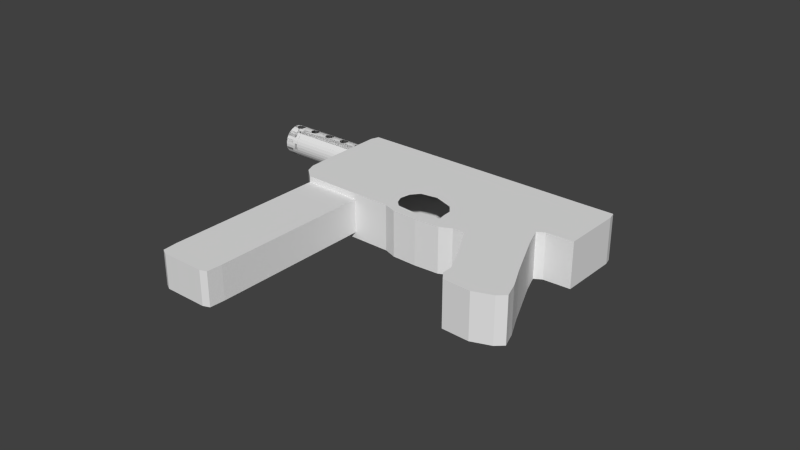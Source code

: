 # Source: mat-49.blend  (saved by Blender 2.70.0; exported with 4.5.12 LTS)
import bpy
from mathutils import Matrix  # noqa: F401  (used for matrix-valued properties, if any)

bpy.ops.wm.read_factory_settings(use_empty=True)
scene = bpy.context.scene
scene.name = 'Scene'

# ---- collections
col_collection_1 = bpy.data.collections.new('Collection 1'); scene.collection.children.link(col_collection_1)

# ---- world
world_world = bpy.data.worlds.new('World'); scene.world = world_world
world_world.color = (0.05088, 0.05088, 0.05088)
world_world.use_sun_shadow = False
world_world.sun_shadow_jitter_overblur = 0.0
world_world.cycles.sampling_method = 'MANUAL'
world_world.cycles.sample_map_resolution = 256

# ---- meshes
me_cube = bpy.data.meshes.new('Cube')
me_cube.from_pydata([(-9.814, 10.76, 0.0), (-6.837, 9.651, 0.0), (-6.84, 9.639, -0.1305), (-9.818, 10.75, -0.1305), (-9.814, 11.21, 0.0), (-9.817, 11.2, -0.1305), (-9.818, 10.75, 0.1305), (-6.84, 9.639, 0.1305), (-6.85, 9.604, -0.2559), (-9.827, 10.71, -0.2559), (-10.03, 10.84, 0.0), (-10.03, 10.83, -0.1305), (-9.817, 11.2, 0.1305), (-9.827, 10.71, 0.2559), (-6.85, 9.604, 0.2559), (-6.866, 9.546, -0.3715), (-9.843, 10.65, -0.3715), (-10.32, 10.95, 0.0), (-10.32, 10.93, -0.1305), (-10.03, 10.83, 0.1305), (-9.939, 10.75, -0.2559), (-9.939, 10.75, 0.2559), (-9.843, 10.65, 0.3715), (-6.866, 9.546, 0.3715), (-9.955, 10.69, -0.3715), (-6.887, 9.469, -0.4729), (-9.864, 10.58, -0.4729), (-10.32, 10.93, 0.1305), (-10.04, 10.79, -0.2559), (-10.33, 10.9, -0.2559), (-10.04, 10.79, 0.2559), (-9.955, 10.69, 0.3715), (-9.864, 10.58, 0.4729), (-6.887, 9.469, 0.4729), (-7.101, 8.681, 0.5561), (-10.06, 10.73, -0.3715), (-9.976, 10.62, -0.4729), (-6.912, 9.374, -0.5561), (-9.89, 10.48, -0.5561), (-10.33, 10.9, 0.2559), (-10.35, 10.84, -0.3715), (-10.06, 10.73, 0.3715), (-9.976, 10.62, 0.4729), (-9.89, 10.48, 0.5561), (-6.912, 9.374, 0.5561), (-7.163, 8.451, -0.2559), (-7.006, 9.027, 0.6688), (-10.08, 10.66, -0.4729), (-10.0, 10.52, -0.5561), (-7.04, 8.906, -0.6559), (-6.942, 9.266, -0.6179), (-9.919, 10.37, -0.6179), (-10.42, 10.56, -0.6179), (-10.35, 10.84, 0.3715), (-10.37, 10.76, -0.4729), (-10.08, 10.66, 0.4729), (-10.0, 10.52, 0.5561), (-9.919, 10.37, 0.6179), (-6.942, 9.266, 0.6179), (-7.163, 8.451, 0.2559), (-7.04, 8.906, 0.6559), (-10.1, 10.56, -0.5561), (-10.03, 10.41, -0.6179), (-6.973, 9.149, -0.6559), (-7.291, 9.267, -0.6559), (-7.293, 9.279, -0.6525), (-7.304, 9.313, -0.6438), (-7.321, 9.344, -0.6366), (-7.343, 9.37, -0.6312), (-7.369, 9.391, -0.6279), (-7.398, 9.406, -0.6268), (-7.428, 9.413, -0.6279), (-7.46, 9.414, -0.6312), (-7.491, 9.407, -0.6366), (-7.52, 9.393, -0.6438), (-7.546, 9.373, -0.6525), (-7.553, 9.365, -0.6559), (-7.991, 9.528, -0.6559), (-7.993, 9.54, -0.6525), (-8.005, 9.574, -0.6438), (-8.022, 9.605, -0.6366), (-8.043, 9.631, -0.6312), (-8.069, 9.652, -0.6279), (-8.098, 9.666, -0.6268), (-8.129, 9.674, -0.6279), (-8.16, 9.674, -0.6312), (-8.191, 9.667, -0.6366), (-8.22, 9.654, -0.6438), (-8.246, 9.634, -0.6525), (-8.254, 9.625, -0.6559), (-8.691, 9.788, -0.6559), (-8.693, 9.8, -0.6525), (-8.705, 9.834, -0.6438), (-8.722, 9.865, -0.6366), (-8.744, 9.891, -0.6312), (-8.769, 9.912, -0.6279), (-8.798, 9.926, -0.6268), (-8.829, 9.934, -0.6279), (-8.86, 9.934, -0.6312), (-8.891, 9.928, -0.6366), (-8.92, 9.914, -0.6438), (-8.946, 9.894, -0.6525), (-8.954, 9.886, -0.6559), (-9.391, 10.05, -0.6559), (-9.393, 10.06, -0.6525), (-9.405, 10.09, -0.6438), (-9.422, 10.13, -0.6366), (-9.444, 10.15, -0.6312), (-9.47, 10.17, -0.6279), (-9.498, 10.19, -0.6268), (-9.529, 10.19, -0.6279), (-9.56, 10.19, -0.6312), (-9.591, 10.19, -0.6366), (-9.62, 10.17, -0.6438), (-9.646, 10.15, -0.6525), (-9.654, 10.15, -0.6559), (-9.951, 10.26, -0.6559), (-10.58, 9.976, -0.5561), (-10.42, 10.56, 0.6179), (-10.37, 10.76, 0.4729), (-10.4, 10.67, -0.5561), (-10.1, 10.56, 0.5561), (-10.03, 10.41, 0.6179), (-9.951, 10.26, 0.6559), (-9.654, 10.15, 0.6559), (-9.646, 10.15, 0.6525), (-9.62, 10.17, 0.6438), (-9.591, 10.19, 0.6366), (-9.56, 10.19, 0.6312), (-9.529, 10.19, 0.6279), (-9.498, 10.19, 0.6268), (-9.47, 10.17, 0.6279), (-9.444, 10.15, 0.6312), (-9.422, 10.13, 0.6366), (-9.405, 10.09, 0.6438), (-9.393, 10.06, 0.6525), (-9.391, 10.05, 0.6559), (-8.954, 9.886, 0.6559), (-8.946, 9.894, 0.6525), (-8.92, 9.914, 0.6438), (-8.891, 9.928, 0.6366), (-8.86, 9.934, 0.6312), (-8.829, 9.934, 0.6279), (-8.798, 9.926, 0.6268), (-8.769, 9.912, 0.6279), (-8.744, 9.891, 0.6312), (-8.722, 9.865, 0.6366), (-8.705, 9.834, 0.6438), (-8.693, 9.8, 0.6525), (-8.691, 9.788, 0.6559), (-8.254, 9.625, 0.6559), (-8.246, 9.634, 0.6525), (-8.22, 9.654, 0.6438), (-8.191, 9.667, 0.6366), (-8.16, 9.674, 0.6312), (-8.129, 9.674, 0.6279), (-8.098, 9.666, 0.6268), (-8.069, 9.652, 0.6279), (-8.043, 9.631, 0.6312), (-8.022, 9.605, 0.6366), (-8.005, 9.574, 0.6438), (-7.993, 9.54, 0.6525), (-7.991, 9.528, 0.6559), (-7.553, 9.365, 0.6559), (-7.546, 9.373, 0.6525), (-7.52, 9.393, 0.6438), (-7.491, 9.407, 0.6366), (-7.46, 9.414, 0.6312), (-7.428, 9.413, 0.6279), (-7.398, 9.406, 0.6268), (-7.369, 9.391, 0.6279), (-7.343, 9.37, 0.6312), (-7.321, 9.344, 0.6366), (-7.304, 9.313, 0.6438), (-7.293, 9.279, 0.6525), (-7.291, 9.267, 0.6559), (-6.973, 9.149, 0.6559), (-7.126, 8.586, 0.4729), (-7.176, 8.403, 0.0), (-7.126, 8.586, -0.4729), (-7.414, 9.045, 0.6559), (-7.306, 9.139, 0.6688), (-7.306, 9.137, 0.6686), (-7.324, 9.107, 0.6651), (-7.346, 9.081, 0.6618), (-7.373, 9.061, 0.659), (-7.402, 9.048, 0.6566), (-7.071, 8.789, 0.6179), (-10.13, 10.45, -0.6179), (-10.06, 10.3, -0.6559), (-7.006, 9.027, -0.6688), (-7.306, 9.139, -0.6688), (-7.294, 9.171, -0.6653), (-7.287, 9.207, -0.6616), (-7.287, 9.243, -0.6581), (-7.568, 9.348, -0.6581), (-7.586, 9.318, -0.6616), (-7.598, 9.284, -0.6653), (-7.605, 9.25, -0.6688), (-8.006, 9.399, -0.6688), (-7.994, 9.431, -0.6653), (-7.988, 9.467, -0.6616), (-7.987, 9.504, -0.6581), (-8.268, 9.608, -0.6581), (-8.286, 9.578, -0.6616), (-8.299, 9.544, -0.6653), (-8.305, 9.51, -0.6688), (-8.706, 9.659, -0.6688), (-8.694, 9.692, -0.6653), (-8.688, 9.727, -0.6616), (-8.687, 9.764, -0.6581), (-8.969, 9.869, -0.6581), (-8.986, 9.838, -0.6616), (-8.999, 9.805, -0.6653), (-9.005, 9.771, -0.6688), (-9.406, 9.92, -0.6688), (-9.394, 9.952, -0.6653), (-9.388, 9.988, -0.6616), (-9.388, 10.02, -0.6581), (-9.669, 10.13, -0.6581), (-9.687, 10.1, -0.6616), (-9.699, 10.07, -0.6653), (-9.705, 10.03, -0.6688), (-9.984, 10.13, -0.6688), (-10.63, 9.804, 0.3715), (-10.52, 10.2, -0.6559), (-10.4, 10.67, 0.5561), (-10.13, 10.45, 0.6179), (-10.06, 10.3, 0.6559), (-9.984, 10.13, 0.6688), (-9.705, 10.03, 0.6688), (-9.699, 10.07, 0.6653), (-9.687, 10.1, 0.6616), (-9.669, 10.13, 0.6581), (-9.406, 9.92, 0.6688), (-9.005, 9.771, 0.6688), (-8.999, 9.805, 0.6653), (-8.986, 9.838, 0.6616), (-8.969, 9.869, 0.6581), (-9.388, 10.02, 0.6581), (-9.388, 9.988, 0.6616), (-9.394, 9.952, 0.6653), (-8.706, 9.659, 0.6688), (-8.305, 9.51, 0.6688), (-8.299, 9.544, 0.6653), (-8.286, 9.578, 0.6616), (-8.268, 9.608, 0.6581), (-8.687, 9.764, 0.6581), (-8.688, 9.727, 0.6616), (-8.694, 9.692, 0.6653), (-8.006, 9.399, 0.6688), (-7.605, 9.25, 0.6688), (-7.598, 9.284, 0.6653), (-7.586, 9.318, 0.6616), (-7.568, 9.348, 0.6581), (-7.987, 9.504, 0.6581), (-7.988, 9.467, 0.6616), (-7.994, 9.431, 0.6653), (-7.287, 9.243, 0.6581), (-7.287, 9.207, 0.6616), (-7.294, 9.171, 0.6653), (-10.1, 9.693, 0.4729), (-10.08, 9.788, 0.5561), (-7.147, 8.509, 0.3715), (-7.173, 8.415, -0.1305), (-7.173, 8.415, 0.1305), (-7.147, 8.509, -0.3715), (-7.071, 8.789, -0.6179), (-10.05, 9.896, 0.6179), (-7.433, 9.041, 0.6528), (-7.464, 9.042, 0.6495), (-7.495, 9.049, 0.6484), (-7.523, 9.064, 0.6495), (-7.549, 9.085, 0.6528), (-7.562, 9.1, 0.6559), (-8.115, 9.305, 0.6559), (-8.133, 9.302, 0.6528), (-8.164, 9.302, 0.6495), (-8.195, 9.31, 0.6484), (-8.223, 9.324, 0.6495), (-8.249, 9.345, 0.6528), (-8.262, 9.36, 0.6559), (-8.815, 9.566, 0.6559), (-8.833, 9.562, 0.6528), (-8.864, 9.562, 0.6495), (-8.895, 9.57, 0.6484), (-8.924, 9.585, 0.6495), (-8.949, 9.605, 0.6528), (-8.962, 9.621, 0.6559), (-9.515, 9.826, 0.6559), (-9.533, 9.822, 0.6528), (-9.564, 9.823, 0.6495), (-9.595, 9.83, 0.6484), (-9.624, 9.845, 0.6495), (-9.65, 9.866, 0.6528), (-9.663, 9.881, 0.6559), (-10.02, 10.01, 0.6559), (-10.09, 10.31, -0.6559), (-10.09, 10.32, -0.6525), (-10.11, 10.35, -0.6438), (-10.12, 10.39, -0.6366), (-10.14, 10.41, -0.6314), (-10.1, 10.18, -0.6688), (-7.414, 9.045, -0.6559), (-7.402, 9.048, -0.6566), (-7.373, 9.061, -0.659), (-7.346, 9.081, -0.6618), (-7.324, 9.107, -0.6651), (-7.306, 9.137, -0.6686), (-7.605, 9.248, -0.6686), (-7.605, 9.212, -0.6651), (-7.6, 9.176, -0.6618), (-7.588, 9.141, -0.659), (-7.571, 9.111, -0.6566), (-7.562, 9.1, -0.6559), (-8.115, 9.305, -0.6559), (-8.102, 9.308, -0.6566), (-8.073, 9.322, -0.659), (-8.047, 9.342, -0.6618), (-8.024, 9.367, -0.6651), (-8.006, 9.398, -0.6686), (-8.305, 9.509, -0.6686), (-8.305, 9.472, -0.6651), (-8.3, 9.436, -0.6618), (-8.288, 9.402, -0.659), (-8.271, 9.371, -0.6566), (-8.262, 9.36, -0.6559), (-8.815, 9.566, -0.6559), (-8.802, 9.569, -0.6566), (-8.773, 9.582, -0.659), (-8.747, 9.602, -0.6618), (-8.724, 9.628, -0.6651), (-8.707, 9.658, -0.6686), (-9.005, 9.769, -0.6686), (-9.006, 9.732, -0.6651), (-9.0, 9.696, -0.6618), (-8.988, 9.662, -0.659), (-8.971, 9.632, -0.6566), (-8.962, 9.621, -0.6559), (-9.515, 9.826, -0.6559), (-9.502, 9.829, -0.6566), (-9.473, 9.843, -0.659), (-9.447, 9.863, -0.6618), (-9.425, 9.888, -0.6651), (-9.407, 9.918, -0.6686), (-9.705, 10.03, -0.6686), (-9.706, 9.993, -0.6651), (-9.7, 9.957, -0.6618), (-9.689, 9.923, -0.659), (-9.671, 9.892, -0.6566), (-9.663, 9.881, -0.6559), (-10.02, 10.01, -0.6559), (-10.65, 9.746, -0.2559), (-10.46, 10.44, -0.6559), (-10.55, 10.08, -0.6179), (-10.55, 10.08, 0.6179), (-10.14, 10.41, -0.6312), (-10.17, 10.43, -0.6279), (-10.2, 10.45, -0.6268), (-10.23, 10.45, -0.6279), (-10.26, 10.46, -0.6312), (-10.29, 10.45, -0.6366), (-10.32, 10.43, -0.6438), (-10.35, 10.41, -0.6525), (-10.35, 10.41, -0.6559), (-10.09, 10.31, 0.6559), (-10.14, 10.41, 0.6314), (-10.12, 10.39, 0.6366), (-10.11, 10.35, 0.6438), (-10.09, 10.32, 0.6525), (-10.1, 10.18, 0.6688), (-9.671, 9.892, 0.6566), (-9.689, 9.923, 0.659), (-9.7, 9.957, 0.6618), (-9.706, 9.993, 0.6651), (-9.705, 10.03, 0.6686), (-8.971, 9.632, 0.6566), (-8.988, 9.662, 0.659), (-9.0, 9.696, 0.6618), (-9.006, 9.732, 0.6651), (-9.005, 9.769, 0.6686), (-9.407, 9.918, 0.6686), (-9.425, 9.888, 0.6651), (-9.447, 9.863, 0.6618), (-9.473, 9.843, 0.659), (-9.502, 9.829, 0.6566), (-8.271, 9.371, 0.6566), (-8.288, 9.402, 0.659), (-8.3, 9.436, 0.6618), (-8.305, 9.472, 0.6651), (-8.305, 9.509, 0.6686), (-8.707, 9.658, 0.6686), (-8.724, 9.628, 0.6651), (-8.747, 9.602, 0.6618), (-8.773, 9.582, 0.659), (-8.802, 9.569, 0.6566), (-7.571, 9.111, 0.6566), (-7.588, 9.141, 0.659), (-7.6, 9.176, 0.6618), (-7.605, 9.212, 0.6651), (-7.605, 9.248, 0.6686), (-8.006, 9.398, 0.6686), (-8.024, 9.367, 0.6651), (-8.047, 9.342, 0.6618), (-8.073, 9.322, 0.659), (-8.102, 9.308, 0.6566), (-10.22, 9.735, 0.4729), (-10.19, 9.829, 0.5561), (-10.12, 9.616, 0.3715), (-10.14, 9.558, 0.2559), (-10.15, 9.523, -0.1305), (-10.15, 9.511, 0.0), (-10.14, 9.558, -0.2559), (-10.15, 9.523, 0.1305), (-10.12, 9.616, -0.3715), (-10.1, 9.693, -0.4729), (-7.101, 8.681, -0.5561), (-9.65, 9.866, -0.6528), (-9.624, 9.845, -0.6495), (-9.595, 9.83, -0.6484), (-9.564, 9.823, -0.6495), (-9.533, 9.822, -0.6528), (-8.949, 9.605, -0.6528), (-8.924, 9.585, -0.6495), (-8.895, 9.57, -0.6484), (-8.864, 9.562, -0.6495), (-8.833, 9.562, -0.6528), (-8.249, 9.345, -0.6528), (-8.223, 9.324, -0.6495), (-8.195, 9.31, -0.6484), (-8.164, 9.302, -0.6495), (-8.133, 9.302, -0.6528), (-7.549, 9.085, -0.6528), (-7.523, 9.064, -0.6495), (-7.495, 9.049, -0.6484), (-7.464, 9.042, -0.6495), (-7.433, 9.041, -0.6528), (-10.05, 9.896, -0.6179), (-10.16, 9.937, 0.6179), (-10.13, 10.05, 0.6559), (-10.11, 10.18, -0.6688), (-10.09, 10.21, -0.6653), (-10.09, 10.25, -0.6616), (-10.09, 10.28, -0.6581), (-10.13, 10.05, -0.6559), (-10.66, 9.711, 0.1305), (-10.61, 9.882, -0.4729), (-10.49, 10.32, -0.6688), (-10.36, 10.14, -0.6559), (-10.35, 10.13, -0.6528), (-10.32, 10.11, -0.6495), (-10.3, 10.09, -0.6484), (-10.26, 10.08, -0.6495), (-10.23, 10.08, -0.6528), (-10.23, 10.08, -0.6529), (-10.26, 9.975, -0.6179), (-10.29, 9.867, -0.5561), (-10.58, 9.976, 0.5561), (-10.49, 10.32, 0.6688), (-10.46, 10.44, 0.6559), (-10.35, 10.41, 0.6559), (-10.35, 10.41, 0.6525), (-10.32, 10.43, 0.6438), (-10.29, 10.45, 0.6366), (-10.26, 10.46, 0.6312), (-10.23, 10.45, 0.6279), (-10.2, 10.45, 0.6268), (-10.17, 10.43, 0.6279), (-10.14, 10.41, 0.6312), (-10.37, 10.39, -0.6581), (-10.39, 10.36, -0.6616), (-10.4, 10.33, -0.6653), (-10.41, 10.29, -0.6688), (-10.11, 10.18, 0.6688), (-10.09, 10.28, 0.6581), (-10.09, 10.25, 0.6616), (-10.09, 10.21, 0.6653), (-10.32, 9.773, 0.4729), (-10.29, 9.867, 0.5561), (-10.24, 9.657, 0.3715), (-10.25, 9.6, 0.2559), (-10.26, 9.564, -0.1305), (-10.26, 9.552, 0.0), (-10.25, 9.6, -0.2559), (-10.26, 9.564, 0.1305), (-10.24, 9.657, -0.3715), (-10.22, 9.735, -0.4729), (-10.08, 9.788, -0.5561), (-10.16, 9.937, -0.6179), (-10.23, 10.08, 0.6529), (-10.26, 9.975, 0.6179), (-10.22, 10.09, 0.6559), (-10.22, 10.09, -0.6559), (-10.2, 10.09, -0.6566), (-10.17, 10.1, -0.659), (-10.15, 10.12, -0.6618), (-10.12, 10.15, -0.6651), (-10.11, 10.18, -0.6686), (-10.65, 9.746, 0.2559), (-10.66, 9.711, -0.1305), (-10.32, 9.773, -0.4729), (-10.63, 9.804, -0.3715), (-10.41, 10.29, -0.6686), (-10.41, 10.25, -0.6651), (-10.4, 10.22, -0.6618), (-10.39, 10.18, -0.659), (-10.37, 10.15, -0.6566), (-10.19, 9.829, -0.5561), (-10.61, 9.882, 0.4729), (-10.52, 10.2, 0.6559), (-10.41, 10.29, 0.6688), (-10.4, 10.33, 0.6653), (-10.39, 10.36, 0.6616), (-10.37, 10.39, 0.6581), (-10.11, 10.18, 0.6686), (-10.12, 10.15, 0.6651), (-10.15, 10.12, 0.6618), (-10.17, 10.1, 0.659), (-10.2, 10.09, 0.6566), (-10.34, 9.695, 0.3715), (-10.35, 9.637, 0.2559), (-10.36, 9.602, -0.1305), (-10.37, 9.59, 0.0), (-10.35, 9.637, -0.2559), (-10.36, 9.602, 0.1305), (-10.34, 9.695, -0.3715), (-10.23, 10.08, 0.6528), (-10.26, 10.08, 0.6495), (-10.3, 10.09, 0.6484), (-10.32, 10.11, 0.6495), (-10.35, 10.13, 0.6528), (-10.36, 10.14, 0.6559), (-10.66, 9.699, 0.0), (-10.37, 10.15, 0.6566), (-10.39, 10.18, 0.659), (-10.4, 10.22, 0.6618), (-10.41, 10.25, 0.6651), (-10.41, 10.29, 0.6686), (-0.002984, -0.06635, 1.0), (-0.1133, 0.9275, 1.0), (-1.121, 1.045, 1.0), (-1.027, 0.1117, 1.0), (-0.054, -0.4765, 1.0), (-1.133, -0.3236, 1.0), (0.6054, -0.1721, 1.0), (0.4855, 0.8576, 1.0), (-0.3113, 2.466, 1.0), (-1.394, 2.735, 1.0), (-1.121, 1.045, 0.0), (-1.027, 0.1117, 0.0), (-0.07418, -1.136, 1.0), (-1.018, -0.73, 1.0), (0.5868, -0.5673, 1.0), (-1.133, -0.3236, 0.0), (0.984, -0.238, 1.0), (0.8582, 0.8142, 1.0), (0.332, 2.306, 1.0), (-1.394, 2.735, 0.0), (-0.3549, 2.805, 1.0), (-1.454, 3.108, 1.0), (-1.018, -0.73, 0.0), (-0.07418, -1.136, 0.0), (0.6595, -1.097, 1.0), (0.9856, -0.6238, 1.0), (0.984, -0.238, 0.0), (0.8582, 0.8142, 0.0), (0.7323, 2.206, 1.0), (0.2982, 2.625, 1.0), (-1.812, 2.853, 1.0), (-1.812, 2.853, 0.0), (-1.852, 3.225, 1.0), (-0.3796, 2.997, 1.0), (-1.488, 3.319, 1.0), (0.6595, -1.097, 0.0), (0.9947, -0.9158, 1.0), (0.9856, -0.6238, 0.0), (0.7323, 2.206, 0.0), (0.7046, 2.513, 1.0), (0.279, 2.806, 1.0), (-2.267, 2.776, 1.0), (-2.267, 2.776, 0.0), (-1.874, 3.436, 1.0), (-2.457, 3.274, 1.0), (-0.4121, 3.25, 1.0), (-1.533, 3.596, 1.0), (0.9947, -0.9158, 0.0), (0.7046, 2.513, 0.0), (0.6889, 2.687, 1.0), (0.2538, 3.044, 1.0), (-3.137, 3.035, 1.0), (-3.137, 3.035, 0.0), (-1.903, 3.714, 1.0), (-2.419, 3.475, 1.0), (-3.118, 3.444, 1.0), (-0.5135, 3.681, 1.0), (-1.514, 3.929, 1.0), (0.6889, 2.687, 0.0), (0.6682, 2.916, 1.0), (0.1796, 3.444, 1.0), (-3.988, 3.381, 1.0), (-3.988, 3.381, 0.0), (-1.985, 4.102, 1.0), (-2.388, 3.718, 1.0), (-3.982, 3.87, 1.0), (-0.6, 4.049, 1.0), (-1.497, 4.212, 1.0), (0.6682, 2.916, 0.0), (0.6524, 3.362, 1.0), (0.1164, 3.786, 1.0), (-4.382, 3.73, 1.0), (-4.382, 3.73, 0.0), (-2.055, 4.434, 1.0), (-2.302, 4.113, 1.0), (-4.401, 4.112, 1.0), (0.1599, 6.758, 1.0), (-0.9772, 7.168, 1.0), (0.6524, 3.362, 0.0), (0.6389, 3.743, 1.0), (0.8558, 6.496, 1.0), (-5.675, 4.231, 1.0), (-5.675, 4.231, 0.0), (-1.316, 7.297, 1.0), (-2.429, 4.512, 1.0), (-4.111, 4.155, 1.0), (-4.413, 4.328, 1.0), (-5.606, 4.576, 1.0), (0.2554, 7.099, 1.0), (-0.9118, 7.54, 1.0), (0.6389, 3.743, 0.0), (1.298, 6.347, 1.0), (0.9488, 6.837, 1.0), (-5.675, 4.231, 0.7373), (-1.624, 7.405, 1.0), (-1.223, 7.657, 1.0), (-4.138, 4.509, 1.0), (-4.427, 4.612, 1.0), (-5.567, 4.771, 1.0), (-5.853, 4.671, 1.0), (-5.923, 4.327, 1.0), (0.2554, 7.099, 0.0), (-0.9118, 7.54, 0.0), (0.9399, 3.828, 0.0), (0.9399, 3.828, 1.0), (1.62, 6.248, 1.0), (1.38, 6.674, 1.0), (0.9488, 6.837, 0.0), (-5.675, 4.231, 0.0), (-5.923, 4.327, 0.7373), (-3.028, 5.045, 1.0), (-2.324, 7.702, 1.0), (-1.523, 7.769, 1.0), (-1.223, 7.657, 0.0), (-3.95, 4.913, 1.0), (-4.27, 5.055, 1.0), (-5.515, 5.028, 1.0), (-5.813, 4.865, 1.0), (-6.1, 4.766, 1.0), (-6.172, 4.424, 1.0), (1.893, 3.531, 0.0), (1.893, 3.531, 1.0), (1.706, 6.553, 1.0), (2.566, 5.901, 1.0), (1.38, 6.674, 0.0), (-7.501, -2.276, 0.7373), (-7.501, -2.276, 0.0), (-6.172, 4.424, 0.7373), (-7.749, -2.179, 0.7373), (-3.634, 5.149, 1.0), (-2.969, 7.93, 1.0), (-2.236, 8.036, 1.0), (-1.523, 7.769, 0.0), (-4.136, 5.433, 1.0), (-5.411, 5.551, 1.0), (-5.761, 5.121, 1.0), (-6.06, 4.96, 1.0), (-6.348, 4.861, 1.0), (-6.42, 4.52, 1.0), (2.566, 5.901, 0.0), (1.706, 6.553, 0.0), (2.582, 6.233, 1.0), (-7.702, -2.879, 0.7373), (-7.702, -2.879, 0.0), (-6.42, 4.52, 0.7373), (-7.998, -2.083, 0.7373), (-7.952, -2.896, 0.7373), (-3.364, 8.089, 1.0), (-2.886, 8.28, 1.0), (-2.236, 8.036, 0.0), (-5.321, 5.997, 1.0), (-5.655, 5.643, 1.0), (-6.007, 5.215, 1.0), (-6.307, 5.054, 1.0), (-6.595, 4.956, 1.0), (-6.668, 4.616, 1.0), (2.582, 6.233, 0.0), (-7.952, -2.896, 0.0), (-6.668, 4.616, 0.7373), (-8.246, -1.987, 0.7373), (-8.2, -2.8, 0.7373), (-4.619, 8.57, 1.0), (-3.267, 8.423, 1.0), (-2.886, 8.28, 0.0), (-5.564, 6.088, 1.0), (-5.899, 5.735, 1.0), (-6.253, 5.309, 1.0), (-6.553, 5.149, 1.0), (-6.842, 5.051, 1.0), (-6.917, 4.712, 1.0), (-8.2, -2.8, 0.0), (-6.917, 4.712, 0.7373), (-8.494, -1.89, 0.7373), (-8.449, -2.703, 0.7373), (-4.862, 8.66, 1.0), (-4.531, 8.893, 1.0), (-3.267, 8.423, 0.0), (-5.807, 6.178, 1.0), (-6.143, 5.827, 1.0), (-6.499, 5.402, 1.0), (-6.8, 5.243, 1.0), (-7.09, 5.146, 1.0), (-7.165, 4.809, 1.0), (-8.449, -2.703, 0.0), (-7.165, 4.809, 0.7373), (-8.743, -1.794, 0.7373), (-8.697, -2.607, 0.7373), (-5.105, 8.75, 1.0), (-4.774, 8.984, 1.0), (-4.531, 8.893, 0.0), (-6.049, 6.268, 1.0), (-6.387, 5.919, 1.0), (-6.744, 5.496, 1.0), (-7.047, 5.338, 1.0), (-7.337, 5.241, 1.0), (-7.414, 4.905, 1.0), (-8.697, -2.607, 0.0), (-7.414, 4.905, 0.7373), (-8.991, -1.698, 0.7373), (-8.946, -2.511, 0.7373), (-5.347, 8.841, 1.0), (-5.017, 9.074, 1.0), (-4.774, 8.984, 0.0), (-6.292, 6.359, 1.0), (-6.631, 6.01, 1.0), (-6.99, 5.589, 1.0), (-7.293, 5.432, 1.0), (-7.584, 5.337, 1.0), (-7.662, 5.001, 1.0), (-8.946, -2.511, 0.0), (-7.662, 5.001, 0.7373), (-9.24, -1.601, 0.7373), (-9.194, -2.414, 0.7373), (-5.59, 8.931, 1.0), (-5.259, 9.164, 1.0), (-5.017, 9.074, 0.0), (-6.535, 6.449, 1.0), (-6.875, 6.102, 1.0), (-7.236, 5.683, 1.0), (-7.54, 5.527, 1.0), (-7.944, 5.71, 1.0), (-7.934, 5.521, 1.0), (-9.194, -2.414, 0.0), (-7.662, 5.001, 0.0), (-9.488, -1.505, 0.7373), (-9.442, -2.318, 0.7373), (-5.833, 9.021, 1.0), (-5.502, 9.255, 1.0), (-5.259, 9.164, 0.0), (-6.777, 6.539, 1.0), (-7.119, 6.194, 1.0), (-7.482, 5.777, 1.0), (-7.95, 5.817, 1.0), (-7.662, 5.001, 0.0), (-7.934, 5.521, 0.0), (-7.944, 5.71, 0.0), (-9.442, -2.318, 0.0), (-9.488, -1.505, 0.0), (-9.611, -2.109, 0.7373), (-6.075, 9.112, 1.0), (-5.744, 9.345, 1.0), (-5.502, 9.255, 0.0), (-7.02, 6.63, 1.0), (-7.364, 6.286, 1.0), (-7.958, 5.958, 1.0), (-7.95, 5.817, 0.0), (-9.611, -2.109, 0.0), (-6.318, 9.202, 1.0), (-5.987, 9.435, 1.0), (-5.744, 9.345, 0.0), (-7.263, 6.72, 1.0), (-7.837, 6.464, 1.0), (-7.958, 5.958, 0.0), (-6.561, 9.292, 1.0), (-6.23, 9.526, 1.0), (-5.987, 9.435, 0.0), (-7.733, 6.895, 1.0), (-7.837, 6.464, 0.0), (-7.031, 9.467, 1.0), (-6.472, 9.616, 1.0), (-6.23, 9.526, 0.0), (-7.733, 6.895, 0.0), (-7.031, 9.467, 0.0), (-6.847, 9.755, 1.0), (-6.472, 9.616, 0.0), (-6.847, 9.755, 0.0)], [], [(0, 1, 2, 3), (4, 0, 3, 5), (6, 7, 1, 0), (3, 2, 8, 9), (10, 4, 5, 11), (12, 6, 0, 4), (13, 14, 7, 6), (9, 8, 15, 16), (17, 10, 11, 18), (19, 12, 4, 10), (5, 20, 28, 11), (20, 5, 3, 9), (13, 6, 12, 21), (22, 23, 14, 13), (20, 9, 16, 24), (16, 15, 25, 26), (27, 19, 10, 17), (18, 11, 28, 29), (21, 12, 19, 30), (31, 22, 13, 21), (32, 33, 23, 22), (28, 20, 24, 35), (24, 16, 26, 36), (26, 25, 37, 38), (39, 30, 19, 27), (29, 28, 35, 40), (41, 31, 21, 30), (42, 32, 22, 31), (43, 44, 33, 32), (35, 24, 36, 47), (36, 26, 38, 48), (38, 37, 50, 51), (53, 41, 30, 39), (40, 35, 47, 54), (55, 42, 31, 41), (56, 43, 32, 42), (57, 58, 44, 43), (47, 36, 48, 61), (48, 38, 51, 62), (51, 50, 63, 64, 65, 66, 67, 68, 69, 70, 71, 72, 73, 74, 75, 76, 77, 78, 79, 80, 81, 82, 83, 84, 85, 86, 87, 88, 89, 90, 91, 92, 93, 94, 95, 96, 97, 98, 99, 100, 101, 102, 103, 104, 105, 106, 107, 108, 109, 110, 111, 112, 113, 114, 115, 116), (119, 55, 41, 53), (54, 47, 61, 120), (121, 56, 42, 55), (122, 57, 43, 56), (123, 124, 125, 126, 127, 128, 129, 130, 131, 132, 133, 134, 135, 136, 137, 138, 139, 140, 141, 142, 143, 144, 145, 146, 147, 148, 149, 150, 151, 152, 153, 154, 155, 156, 157, 158, 159, 160, 161, 162, 163, 164, 165, 166, 167, 168, 169, 170, 171, 172, 173, 174, 175, 176, 58, 57), (180, 60, 46, 181, 182, 183, 184, 185, 186), (61, 48, 62, 188), (62, 51, 116, 189), (64, 63, 190, 191, 192, 193, 194), (77, 76, 195, 196, 197, 198, 199, 200, 201, 202), (90, 89, 203, 204, 205, 206, 207, 208, 209, 210), (103, 102, 211, 212, 213, 214, 215, 216, 217, 218), (116, 115, 219, 220, 221, 222, 223), (226, 121, 55, 119), (120, 61, 188, 52), (227, 122, 56, 121), (228, 123, 57, 122), (229, 230, 231, 232, 233, 124, 123), (234, 235, 236, 237, 238, 137, 136, 239, 240, 241), (242, 243, 244, 245, 246, 150, 149, 247, 248, 249), (250, 251, 252, 253, 254, 163, 162, 255, 256, 257), (181, 46, 176, 175, 258, 259, 260), (261, 177, 34, 262), (268, 187, 60, 180, 269, 270, 271, 272, 273, 274, 275, 276, 277, 278, 279, 280, 281, 282, 283, 284, 285, 286, 287, 288, 289, 290, 291, 292, 293, 294, 295, 296), (262, 34, 187, 268), (188, 62, 189, 297, 298, 299, 300, 301), (189, 116, 223, 302), (191, 190, 49, 303, 304, 305, 306, 307, 308), (199, 198, 309, 310, 311, 312, 313, 314, 315, 316, 317, 318, 319, 320), (207, 206, 321, 322, 323, 324, 325, 326, 327, 328, 329, 330, 331, 332), (215, 214, 333, 334, 335, 336, 337, 338, 339, 340, 341, 342, 343, 344), (223, 222, 345, 346, 347, 348, 349, 350, 351), (118, 227, 121, 226), (52, 188, 301, 356, 357, 358, 359, 360, 361, 362, 363, 364, 353), (365, 228, 122, 227, 366, 367, 368, 369), (370, 229, 123, 228), (296, 295, 371, 372, 373, 374, 375, 230, 229), (289, 288, 376, 377, 378, 379, 380, 235, 234, 381, 382, 383, 384, 385), (282, 281, 386, 387, 388, 389, 390, 243, 242, 391, 392, 393, 394, 395), (275, 274, 396, 397, 398, 399, 400, 251, 250, 401, 402, 403, 404, 405), (406, 261, 262, 407), (408, 263, 177, 261), (409, 59, 263, 408), (410, 264, 178, 411), (412, 45, 264, 410), (413, 265, 59, 409), (411, 178, 265, 413), (414, 266, 45, 412), (415, 179, 266, 414), (351, 350, 417, 418, 419, 420, 421, 339, 338, 422, 423, 424, 425, 426, 327, 326, 427, 428, 429, 430, 431, 315, 314, 432, 433, 434, 435, 436, 303, 49, 267, 437), (438, 268, 296, 439), (407, 262, 268, 438), (297, 189, 302, 440, 441, 442, 443), (302, 223, 351, 444), (225, 448, 449, 450, 451, 452, 453, 454, 455, 354), (354, 455, 456, 117), (459, 460, 461, 462, 463, 464, 465, 466, 467, 468, 366, 227, 118), (353, 364, 469, 470, 471, 472, 447), (473, 370, 228, 365, 474, 475, 476), (439, 296, 229, 370), (477, 406, 407, 478), (479, 408, 261, 406), (480, 409, 408, 479), (481, 410, 411, 482), (483, 412, 410, 481), (484, 413, 409, 480), (482, 411, 413, 484), (485, 414, 412, 483), (486, 415, 414, 485), (487, 416, 179, 415), (437, 267, 416, 487), (444, 351, 437, 488), (489, 490, 438, 439, 491), (478, 407, 438, 490), (440, 302, 444, 492, 493, 494, 495, 496, 497), (117, 456, 500, 446), (447, 472, 502, 503, 504, 505, 506, 448, 225), (492, 444, 488, 455, 454), (455, 488, 507, 456), (457, 478, 490, 355), (458, 510, 511, 512, 513, 460, 459), (491, 439, 370, 473, 514, 515, 516, 517, 518), (508, 477, 478, 457), (519, 479, 406, 477), (520, 480, 479, 519), (521, 481, 482, 522), (523, 483, 481, 521), (524, 484, 480, 520), (522, 482, 484, 524), (525, 485, 483, 523), (500, 486, 485, 525), (507, 487, 415, 486), (488, 437, 487, 507), (355, 490, 489, 526, 527, 528, 529, 530, 531, 509), (445, 524, 520, 498), (498, 520, 519, 224), (352, 523, 521, 499), (456, 507, 486, 500), (446, 500, 525, 501), (501, 525, 523, 352), (224, 519, 477, 508), (509, 531, 533, 534, 535, 536, 537, 510, 458), (499, 521, 522, 532), (532, 522, 524, 445), (538, 539, 540, 541), (542, 538, 541, 543), (544, 545, 539, 538), (540, 539, 546, 547), (541, 540, 548, 549), (550, 542, 543, 551), (552, 544, 538, 542), (543, 541, 549, 553), (554, 555, 545, 544), (539, 545, 556, 546), (548, 540, 547, 557), (547, 546, 558, 559), (550, 551, 560, 561), (562, 552, 542, 550), (551, 543, 553, 560), (563, 554, 544, 552), (555, 554, 564, 565), (545, 555, 566, 556), (546, 556, 567, 558), (557, 547, 568, 569), (547, 559, 570, 568), (559, 558, 571, 572), (562, 550, 561, 573), (574, 563, 552, 562), (554, 563, 575, 564), (555, 565, 576, 566), (556, 566, 577, 567), (558, 567, 578, 571), (569, 568, 579, 580), (559, 572, 581, 570), (568, 570, 582, 579), (572, 571, 583, 584), (574, 562, 573, 585), (563, 574, 585, 575), (566, 576, 586, 577), (567, 577, 587, 578), (571, 578, 588, 583), (580, 579, 589, 590), (572, 584, 591, 581), (570, 581, 592, 582), (579, 582, 593, 589), (584, 583, 594, 595), (577, 586, 596, 587), (578, 587, 597, 588), (583, 588, 598, 594), (590, 589, 599, 600), (584, 595, 601, 591), (581, 591, 602, 592), (589, 593, 603, 599), (595, 594, 604, 605), (587, 596, 606, 597), (588, 597, 607, 598), (594, 598, 608, 604), (600, 599, 609, 610), (595, 605, 611, 601), (591, 601, 612, 602), (599, 603, 613, 609), (605, 604, 614, 615), (597, 606, 616, 607), (598, 607, 617, 608), (604, 608, 618, 614), (610, 609, 619, 620), (611, 605, 615, 621), (601, 611, 622, 612), (603, 623, 624, 613), (609, 613, 625, 619), (615, 614, 626, 627), (607, 616, 628, 617), (608, 617, 629, 618), (614, 618, 630, 626), (622, 611, 621, 632), (621, 615, 627, 633), (623, 634, 635, 624), (613, 624, 636, 625), (619, 625, 637, 638), (627, 626, 639, 640), (617, 628, 641, 642), (629, 617, 642, 643), (618, 629, 644, 630), (626, 630, 645, 639), (646, 620, 619, 631), (619, 638, 647, 631), (648, 622, 632, 649), (632, 621, 633, 650), (627, 640, 651, 633), (634, 652, 653, 635), (624, 635, 654, 636), (625, 636, 655, 637), (638, 637, 656, 657), (642, 641, 658, 659), (644, 629, 643, 660), (643, 642, 659, 661), (630, 644, 662, 645), (646, 631, 663, 664), (638, 657, 665, 647), (631, 647, 666, 663), (667, 648, 649, 668), (649, 632, 650, 669), (633, 651, 670, 650), (652, 667, 671, 653), (635, 653, 672, 654), (636, 654, 673, 655), (637, 655, 674, 656), (657, 656, 675, 676), (659, 658, 677, 661), (662, 644, 660, 678), (660, 643, 661, 679), (664, 663, 680, 681), (657, 676, 682, 665), (647, 665, 683, 666), (663, 666, 684, 680), (671, 667, 668, 685), (668, 649, 669, 686), (650, 670, 687, 669), (653, 671, 688, 672), (654, 672, 689, 673), (655, 673, 690, 674), (656, 674, 691, 675), (676, 675, 692, 693), (661, 677, 694, 679), (678, 660, 679, 694), (681, 680, 684, 695), (676, 693, 696, 682), (665, 682, 697, 683), (666, 683, 698, 684), (688, 671, 685, 699), (685, 668, 686, 700), (669, 687, 701, 686), (672, 688, 702, 689), (673, 689, 703, 690), (674, 690, 704, 691), (675, 691, 705, 692), (693, 692, 706, 707), (695, 684, 698, 708), (693, 707, 709, 696), (682, 696, 710, 697), (683, 697, 711, 698), (702, 688, 699, 712), (699, 685, 700, 713), (686, 701, 714, 700), (689, 702, 715, 703), (690, 703, 716, 704), (691, 704, 717, 705), (692, 705, 718, 706), (707, 706, 719, 720), (708, 698, 711, 721), (707, 720, 722, 709), (696, 709, 723, 710), (697, 710, 724, 711), (715, 702, 712, 725), (712, 699, 713, 726), (700, 714, 727, 713), (703, 715, 728, 716), (704, 716, 729, 717), (705, 717, 730, 718), (706, 718, 731, 719), (720, 719, 732, 733), (721, 711, 724, 734), (720, 733, 735, 722), (709, 722, 736, 723), (710, 723, 737, 724), (728, 715, 725, 738), (725, 712, 726, 739), (713, 727, 740, 726), (716, 728, 741, 729), (717, 729, 742, 730), (718, 730, 743, 731), (719, 731, 744, 732), (733, 732, 745, 746), (734, 724, 737, 747), (733, 746, 748, 735), (722, 735, 749, 736), (723, 736, 750, 737), (741, 728, 738, 751), (738, 725, 739, 752), (726, 740, 753, 739), (729, 741, 754, 742), (730, 742, 755, 743), (731, 743, 756, 744), (732, 744, 757, 745), (746, 745, 758, 759), (747, 737, 750, 760), (748, 746, 771, 761), (735, 748, 762, 749), (736, 749, 763, 750), (754, 741, 751, 764), (751, 738, 752, 765), (739, 753, 766, 752), (742, 754, 767, 755), (743, 755, 768, 756), (744, 756, 769, 757), (745, 757, 770, 758), (771, 746, 759, 772), (772, 759, 758, 773), (760, 750, 763, 774), (748, 761, 775, 762), (749, 762, 776, 763), (767, 754, 764, 777), (764, 751, 765, 778), (752, 766, 779, 765), (755, 767, 780, 768), (756, 768, 781, 769), (757, 769, 782, 770), (773, 758, 770, 783), (774, 763, 776, 784), (762, 775, 784, 776), (780, 767, 777, 785), (777, 764, 778, 786), (765, 779, 787, 778), (768, 780, 788, 781), (769, 781, 789, 782), (783, 770, 782, 790), (788, 780, 785, 791), (785, 777, 786, 792), (778, 787, 793, 786), (781, 788, 794, 789), (790, 782, 789, 795), (794, 788, 791, 796), (791, 785, 792, 797), (786, 793, 798, 792), (795, 789, 794, 799), (799, 794, 796, 800), (796, 791, 797, 801), (792, 798, 802, 797), (800, 796, 801, 803), (797, 802, 803, 801)])
me_cube.use_remesh_preserve_volume = False
me_cube.use_remesh_preserve_attributes = False
me_cube.use_mirror_vertex_groups = False
me_cube.update()

# ---- objects
ob_gun = bpy.data.objects.new('gun', me_cube)

# ---- transforms, parenting, visibility, modifiers, constraints
ob_gun.location = (3.546, -0.1113, 0.0)
ob_gun.rotation_euler = (0.0, 0.0, 0.3076)
ob_gun.scale = (0.4295, 0.367, 0.3593)
ob_gun.lineart.crease_threshold = 0.0
_m = ob_gun.modifiers.new('Mirror', 'MIRROR')
_m.use_axis = (False, False, True)
_m.use_clip = True

# ---- collection membership
col_collection_1.objects.link(ob_gun)

# ---- scene / render settings (as saved in the file)
scene.frame_start = 1; scene.frame_end = 250; scene.frame_set(1)
scene.render.engine = 'BLENDER_EEVEE_NEXT'
scene.render.resolution_percentage = 50
scene.render.dither_intensity = 0.0
scene.cycles.use_denoising = False
scene.cycles.samples = 10
scene.cycles.sampling_pattern = 'TABULATED_SOBOL'
scene.cycles.light_sampling_threshold = 0.0
scene.cycles.use_adaptive_sampling = False
scene.cycles.use_light_tree = False
scene.cycles.blur_glossy = 0.0
scene.cycles.volume_bounces = 1
scene.cycles.pixel_filter_type = 'GAUSSIAN'
scene.cycles.sample_clamp_indirect = 0.0
scene.view_settings.view_transform = 'Standard'
bpy.context.view_layer.update()

# ---- added for rendering (the .blend has no active camera and no usable light): camera, sun
cam_auto = bpy.data.cameras.new('AutoCamera')
cam_auto.lens = 50.0
cam_auto.sensor_width = 36.0
cam_auto.clip_end = 1000.0
ob_auto_camera = bpy.data.objects.new('AutoCamera', cam_auto)
scene.collection.objects.link(ob_auto_camera)
ob_auto_camera.location = (10.3848, -9.92669, 7.16301)
ob_auto_camera.rotation_euler = (1.09748, -7.21219e-08, 0.694738)
scene.camera = ob_auto_camera
light_auto_sun = bpy.data.lights.new('AutoSun', 'SUN')
light_auto_sun.energy = 3.0
light_auto_sun.angle = 0.0523599
ob_auto_sun = bpy.data.objects.new('AutoSun', light_auto_sun)
scene.collection.objects.link(ob_auto_sun)
ob_auto_sun.rotation_euler = (0.872665, 0.174533, 0.523599)
bpy.context.view_layer.update()

